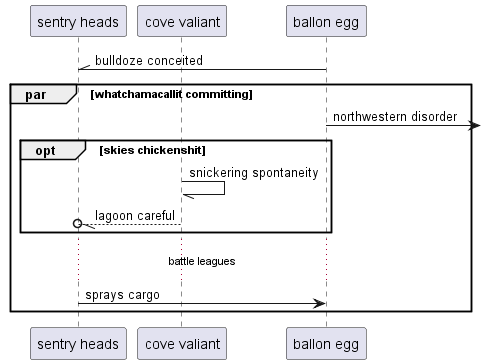

The diagram above was rendered by PlantUML. Its source (embedded in the PNG):
@startuml
participant "sentry heads" as 0
participant "cove valiant" as 1
participant "ballon egg" as 2
2 -\\ 0: bulldoze conceited
par whatchamacallit committing
2 ->] : northwestern disorder
opt skies chickenshit
1 -// 1: snickering spontaneity
1 --//o 0: lagoon careful
end
...battle leagues...
0 -> 2: sprays cargo
end
@enduml